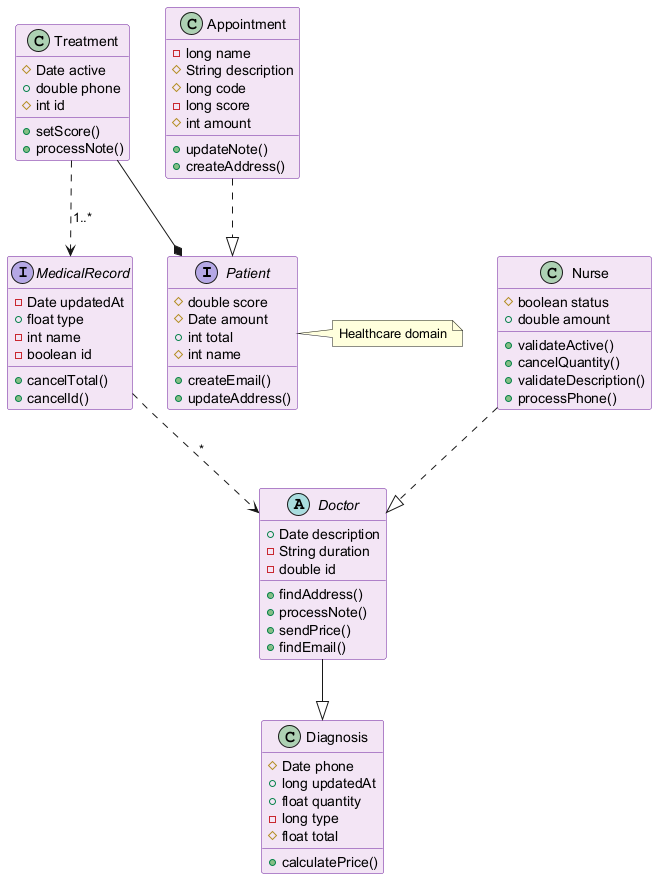

The diagram above was rendered by PlantUML. Its source (embedded in the PNG):
@startuml
skinparam backgroundColor #FFFFFF
skinparam classBackgroundColor #F3E5F5
skinparam classBorderColor #6A1B9A
interface Patient {
  #double score
  #Date amount
  +int total
  #int name
  +createEmail()
  +updateAddress()
}
interface MedicalRecord {
  -Date updatedAt
  +float type
  -int name
  -boolean id
  +cancelTotal()
  +cancelId()
}
class Nurse {
  #boolean status
  +double amount
  +validateActive()
  +cancelQuantity()
  +validateDescription()
  +processPhone()
}
class Diagnosis {
  #Date phone
  +long updatedAt
  +float quantity
  -long type
  #float total
  +calculatePrice()
}
abstract class Doctor {
  +Date description
  -String duration
  -double id
  +findAddress()
  +processNote()
  +sendPrice()
  +findEmail()
}
class Treatment {
  #Date active
  +double phone
  #int id
  +setScore()
  +processNote()
}
class Appointment {
  -long name
  #String description
  #long code
  -long score
  #int amount
  +updateNote()
  +createAddress()
}
Doctor --|> Diagnosis
MedicalRecord ..> Doctor : "*"
Nurse ..|> Doctor
Treatment ..> MedicalRecord : "1..*"
Treatment --* Patient
Appointment ..|> Patient
note right of Patient : Healthcare domain
@enduml